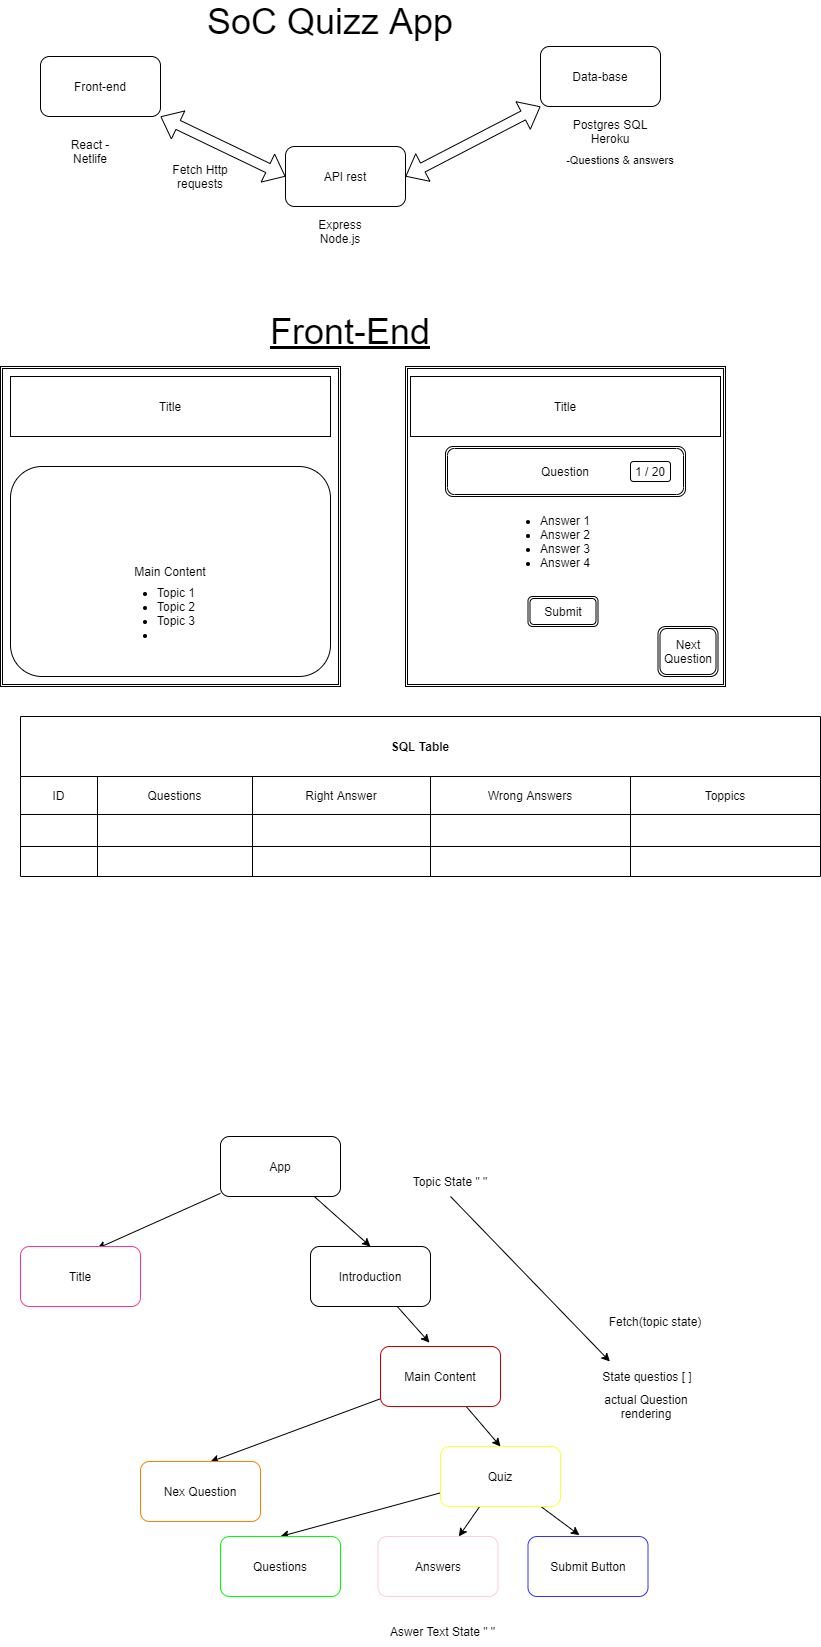

The diagram above was exported from draw.io. Its source (the exported page's mxGraphModel, read from the mxfile embedded in the PNG):
<mxGraphModel dx="847" dy="625" grid="1" gridSize="10" guides="1" tooltips="1" connect="1" arrows="1" fold="1" page="1" pageScale="1" pageWidth="850" pageHeight="1100" math="0" shadow="0">
  <root>
    <mxCell id="0" />
    <mxCell id="1" parent="0" />
    <mxCell id="54" value="" style="rounded=1;whiteSpace=wrap;html=1;" parent="1" vertex="1">
      <mxGeometry x="440" y="630" width="120" height="60" as="geometry" />
    </mxCell>
    <mxCell id="36" value="" style="rounded=1;whiteSpace=wrap;html=1;" parent="1" vertex="1">
      <mxGeometry x="30" y="510" width="320" height="230" as="geometry" />
    </mxCell>
    <mxCell id="2" value="Front-end" style="rounded=1;whiteSpace=wrap;html=1;" parent="1" vertex="1">
      <mxGeometry x="60" y="120" width="120" height="60" as="geometry" />
    </mxCell>
    <mxCell id="3" value="API rest" style="rounded=1;whiteSpace=wrap;html=1;" parent="1" vertex="1">
      <mxGeometry x="305" y="210" width="120" height="60" as="geometry" />
    </mxCell>
    <mxCell id="4" value="Data-base" style="rounded=1;whiteSpace=wrap;html=1;" parent="1" vertex="1">
      <mxGeometry x="560" y="110" width="120" height="60" as="geometry" />
    </mxCell>
    <mxCell id="5" value="" style="shape=flexArrow;endArrow=classic;startArrow=classic;html=1;entryX=0;entryY=0.5;entryDx=0;entryDy=0;exitX=1;exitY=1;exitDx=0;exitDy=0;" parent="1" source="2" target="3" edge="1">
      <mxGeometry width="100" height="100" relative="1" as="geometry">
        <mxPoint x="140" y="300" as="sourcePoint" />
        <mxPoint x="240" y="200" as="targetPoint" />
      </mxGeometry>
    </mxCell>
    <mxCell id="6" value="" style="shape=flexArrow;endArrow=classic;startArrow=classic;html=1;entryX=0;entryY=1;entryDx=0;entryDy=0;" parent="1" target="4" edge="1">
      <mxGeometry width="100" height="100" relative="1" as="geometry">
        <mxPoint x="425" y="240" as="sourcePoint" />
        <mxPoint x="525" y="140" as="targetPoint" />
      </mxGeometry>
    </mxCell>
    <mxCell id="7" value="&lt;font style=&quot;font-size: 36px&quot;&gt;SoC Quizz App&lt;/font&gt;" style="text;html=1;strokeColor=none;fillColor=none;align=center;verticalAlign=middle;whiteSpace=wrap;rounded=0;" parent="1" vertex="1">
      <mxGeometry x="130" y="70" width="440" height="30" as="geometry" />
    </mxCell>
    <mxCell id="10" value="&lt;font style=&quot;font-size: 11px&quot;&gt;-Questions &amp;amp; answers&lt;/font&gt;" style="text;html=1;strokeColor=none;fillColor=none;align=center;verticalAlign=middle;whiteSpace=wrap;rounded=0;fontSize=36;" parent="1" vertex="1">
      <mxGeometry x="570" y="200" width="140" height="30" as="geometry" />
    </mxCell>
    <mxCell id="11" value="SQL Table" style="shape=table;startSize=60;container=1;collapsible=0;childLayout=tableLayout;fontStyle=1;align=center;pointerEvents=1;" parent="1" vertex="1">
      <mxGeometry x="40" y="780" width="800" height="160" as="geometry" />
    </mxCell>
    <mxCell id="12" value="" style="shape=partialRectangle;html=1;whiteSpace=wrap;collapsible=0;dropTarget=0;pointerEvents=0;fillColor=none;top=0;left=0;bottom=0;right=0;points=[[0,0.5],[1,0.5]];portConstraint=eastwest;" parent="11" vertex="1">
      <mxGeometry y="60" width="800" height="38" as="geometry" />
    </mxCell>
    <mxCell id="15" value="ID" style="shape=partialRectangle;html=1;whiteSpace=wrap;connectable=0;fillColor=none;top=0;left=0;bottom=0;right=0;overflow=hidden;pointerEvents=1;" parent="12" vertex="1">
      <mxGeometry width="77" height="38" as="geometry">
        <mxRectangle width="77" height="38" as="alternateBounds" />
      </mxGeometry>
    </mxCell>
    <mxCell id="13" value="Questions" style="shape=partialRectangle;html=1;whiteSpace=wrap;connectable=0;fillColor=none;top=0;left=0;bottom=0;right=0;overflow=hidden;pointerEvents=1;" parent="12" vertex="1">
      <mxGeometry x="77" width="155" height="38" as="geometry">
        <mxRectangle width="155" height="38" as="alternateBounds" />
      </mxGeometry>
    </mxCell>
    <mxCell id="14" value="Right Answer" style="shape=partialRectangle;html=1;whiteSpace=wrap;connectable=0;fillColor=none;top=0;left=0;bottom=0;right=0;overflow=hidden;pointerEvents=1;" parent="12" vertex="1">
      <mxGeometry x="232" width="178" height="38" as="geometry">
        <mxRectangle width="178" height="38" as="alternateBounds" />
      </mxGeometry>
    </mxCell>
    <mxCell id="24" value="Wrong Answers" style="shape=partialRectangle;html=1;whiteSpace=wrap;connectable=0;fillColor=none;top=0;left=0;bottom=0;right=0;overflow=hidden;pointerEvents=1;" parent="12" vertex="1">
      <mxGeometry x="410" width="200" height="38" as="geometry">
        <mxRectangle width="200" height="38" as="alternateBounds" />
      </mxGeometry>
    </mxCell>
    <mxCell id="56" value="Toppics" style="shape=partialRectangle;html=1;whiteSpace=wrap;connectable=0;fillColor=none;top=0;left=0;bottom=0;right=0;overflow=hidden;pointerEvents=1;" parent="12" vertex="1">
      <mxGeometry x="610" width="190" height="38" as="geometry">
        <mxRectangle width="190" height="38" as="alternateBounds" />
      </mxGeometry>
    </mxCell>
    <mxCell id="20" value="" style="shape=partialRectangle;html=1;whiteSpace=wrap;collapsible=0;dropTarget=0;pointerEvents=0;fillColor=none;top=0;left=0;bottom=0;right=0;points=[[0,0.5],[1,0.5]];portConstraint=eastwest;" parent="11" vertex="1">
      <mxGeometry y="98" width="800" height="32" as="geometry" />
    </mxCell>
    <mxCell id="21" value="" style="shape=partialRectangle;html=1;whiteSpace=wrap;connectable=0;fillColor=none;top=0;left=0;bottom=0;right=0;overflow=hidden;pointerEvents=1;" parent="20" vertex="1">
      <mxGeometry width="77" height="32" as="geometry">
        <mxRectangle width="77" height="32" as="alternateBounds" />
      </mxGeometry>
    </mxCell>
    <mxCell id="22" value="" style="shape=partialRectangle;html=1;whiteSpace=wrap;connectable=0;fillColor=none;top=0;left=0;bottom=0;right=0;overflow=hidden;pointerEvents=1;" parent="20" vertex="1">
      <mxGeometry x="77" width="155" height="32" as="geometry">
        <mxRectangle width="155" height="32" as="alternateBounds" />
      </mxGeometry>
    </mxCell>
    <mxCell id="23" value="" style="shape=partialRectangle;html=1;whiteSpace=wrap;connectable=0;fillColor=none;top=0;left=0;bottom=0;right=0;overflow=hidden;pointerEvents=1;" parent="20" vertex="1">
      <mxGeometry x="232" width="178" height="32" as="geometry">
        <mxRectangle width="178" height="32" as="alternateBounds" />
      </mxGeometry>
    </mxCell>
    <mxCell id="25" style="shape=partialRectangle;html=1;whiteSpace=wrap;connectable=0;fillColor=none;top=0;left=0;bottom=0;right=0;overflow=hidden;pointerEvents=1;" parent="20" vertex="1">
      <mxGeometry x="410" width="200" height="32" as="geometry">
        <mxRectangle width="200" height="32" as="alternateBounds" />
      </mxGeometry>
    </mxCell>
    <mxCell id="57" style="shape=partialRectangle;html=1;whiteSpace=wrap;connectable=0;fillColor=none;top=0;left=0;bottom=0;right=0;overflow=hidden;pointerEvents=1;" parent="20" vertex="1">
      <mxGeometry x="610" width="190" height="32" as="geometry">
        <mxRectangle width="190" height="32" as="alternateBounds" />
      </mxGeometry>
    </mxCell>
    <mxCell id="16" value="" style="shape=partialRectangle;html=1;whiteSpace=wrap;collapsible=0;dropTarget=0;pointerEvents=0;fillColor=none;top=0;left=0;bottom=0;right=0;points=[[0,0.5],[1,0.5]];portConstraint=eastwest;" parent="11" vertex="1">
      <mxGeometry y="130" width="800" height="30" as="geometry" />
    </mxCell>
    <mxCell id="17" value="" style="shape=partialRectangle;html=1;whiteSpace=wrap;connectable=0;fillColor=none;top=0;left=0;bottom=0;right=0;overflow=hidden;pointerEvents=1;" parent="16" vertex="1">
      <mxGeometry width="77" height="30" as="geometry">
        <mxRectangle width="77" height="30" as="alternateBounds" />
      </mxGeometry>
    </mxCell>
    <mxCell id="18" value="" style="shape=partialRectangle;html=1;whiteSpace=wrap;connectable=0;fillColor=none;top=0;left=0;bottom=0;right=0;overflow=hidden;pointerEvents=1;" parent="16" vertex="1">
      <mxGeometry x="77" width="155" height="30" as="geometry">
        <mxRectangle width="155" height="30" as="alternateBounds" />
      </mxGeometry>
    </mxCell>
    <mxCell id="19" value="" style="shape=partialRectangle;html=1;whiteSpace=wrap;connectable=0;fillColor=none;top=0;left=0;bottom=0;right=0;overflow=hidden;pointerEvents=1;" parent="16" vertex="1">
      <mxGeometry x="232" width="178" height="30" as="geometry">
        <mxRectangle width="178" height="30" as="alternateBounds" />
      </mxGeometry>
    </mxCell>
    <mxCell id="26" style="shape=partialRectangle;html=1;whiteSpace=wrap;connectable=0;fillColor=none;top=0;left=0;bottom=0;right=0;overflow=hidden;pointerEvents=1;" parent="16" vertex="1">
      <mxGeometry x="410" width="200" height="30" as="geometry">
        <mxRectangle width="200" height="30" as="alternateBounds" />
      </mxGeometry>
    </mxCell>
    <mxCell id="58" style="shape=partialRectangle;html=1;whiteSpace=wrap;connectable=0;fillColor=none;top=0;left=0;bottom=0;right=0;overflow=hidden;pointerEvents=1;" parent="16" vertex="1">
      <mxGeometry x="610" width="190" height="30" as="geometry">
        <mxRectangle width="190" height="30" as="alternateBounds" />
      </mxGeometry>
    </mxCell>
    <mxCell id="27" value="" style="shape=ext;double=1;whiteSpace=wrap;html=1;aspect=fixed;" parent="1" vertex="1">
      <mxGeometry x="425" y="430" width="320" height="320" as="geometry" />
    </mxCell>
    <mxCell id="28" value="Question" style="shape=ext;double=1;rounded=1;whiteSpace=wrap;html=1;" parent="1" vertex="1">
      <mxGeometry x="465" y="510" width="240" height="50" as="geometry" />
    </mxCell>
    <mxCell id="29" value="&lt;ul&gt;&lt;li&gt;Answer 1&lt;/li&gt;&lt;li&gt;Answer 2&lt;/li&gt;&lt;li&gt;Answer 3&lt;/li&gt;&lt;li&gt;Answer 4&lt;/li&gt;&lt;/ul&gt;" style="text;strokeColor=none;fillColor=none;html=1;whiteSpace=wrap;verticalAlign=middle;overflow=hidden;" parent="1" vertex="1">
      <mxGeometry x="517.5" y="550" width="135" height="110" as="geometry" />
    </mxCell>
    <mxCell id="30" value="Submit" style="shape=ext;double=1;rounded=1;whiteSpace=wrap;html=1;" parent="1" vertex="1">
      <mxGeometry x="547.5" y="660" width="70" height="30" as="geometry" />
    </mxCell>
    <mxCell id="31" value="Next Question" style="shape=ext;double=1;rounded=1;whiteSpace=wrap;html=1;" parent="1" vertex="1">
      <mxGeometry x="677.5" y="690" width="60" height="50" as="geometry" />
    </mxCell>
    <mxCell id="32" value="" style="shape=ext;double=1;rounded=0;whiteSpace=wrap;html=1;" parent="1" vertex="1">
      <mxGeometry x="20" y="430" width="340" height="320" as="geometry" />
    </mxCell>
    <mxCell id="33" value="React - Netlife" style="text;html=1;strokeColor=none;fillColor=none;align=center;verticalAlign=middle;whiteSpace=wrap;rounded=0;" parent="1" vertex="1">
      <mxGeometry x="80" y="200" width="60" height="30" as="geometry" />
    </mxCell>
    <mxCell id="39" value="Title" style="rounded=0;whiteSpace=wrap;html=1;" parent="1" vertex="1">
      <mxGeometry x="30" y="440" width="320" height="60" as="geometry" />
    </mxCell>
    <mxCell id="40" value="Main Content" style="rounded=1;whiteSpace=wrap;html=1;" parent="1" vertex="1">
      <mxGeometry x="30" y="530" width="320" height="210" as="geometry" />
    </mxCell>
    <mxCell id="35" value="&lt;ul&gt;&lt;li&gt;Topic 1&lt;/li&gt;&lt;li&gt;Topic 2&lt;/li&gt;&lt;li&gt;Topic 3&lt;/li&gt;&lt;li&gt;&lt;br&gt;&lt;/li&gt;&lt;/ul&gt;" style="text;strokeColor=none;fillColor=none;html=1;whiteSpace=wrap;verticalAlign=middle;overflow=hidden;" parent="1" vertex="1">
      <mxGeometry x="135" y="635" width="110" height="80" as="geometry" />
    </mxCell>
    <mxCell id="41" value="Fetch Http requests" style="text;html=1;strokeColor=none;fillColor=none;align=center;verticalAlign=middle;whiteSpace=wrap;rounded=0;" parent="1" vertex="1">
      <mxGeometry x="190" y="225" width="60" height="30" as="geometry" />
    </mxCell>
    <mxCell id="42" value="Express Node.js" style="text;html=1;strokeColor=none;fillColor=none;align=center;verticalAlign=middle;whiteSpace=wrap;rounded=0;" parent="1" vertex="1">
      <mxGeometry x="330" y="280" width="60" height="30" as="geometry" />
    </mxCell>
    <mxCell id="43" value="Postgres SQL Heroku" style="text;html=1;strokeColor=none;fillColor=none;align=center;verticalAlign=middle;whiteSpace=wrap;rounded=0;" parent="1" vertex="1">
      <mxGeometry x="580" y="170" width="100" height="50" as="geometry" />
    </mxCell>
    <mxCell id="44" value="Title" style="rounded=0;whiteSpace=wrap;html=1;" parent="1" vertex="1">
      <mxGeometry x="430" y="440" width="310" height="60" as="geometry" />
    </mxCell>
    <mxCell id="45" value="1 / 20" style="rounded=1;whiteSpace=wrap;html=1;" parent="1" vertex="1">
      <mxGeometry x="650" y="525" width="40" height="20" as="geometry" />
    </mxCell>
    <mxCell id="55" value="&lt;font style=&quot;font-size: 36px&quot;&gt;&lt;u&gt;Front-End&lt;/u&gt;&lt;/font&gt;" style="text;html=1;strokeColor=none;fillColor=none;align=center;verticalAlign=middle;whiteSpace=wrap;rounded=0;" parent="1" vertex="1">
      <mxGeometry x="245" y="380" width="250" height="30" as="geometry" />
    </mxCell>
    <mxCell id="61" style="edgeStyle=none;html=1;entryX=0.638;entryY=0.034;entryDx=0;entryDy=0;entryPerimeter=0;" parent="1" source="59" target="60" edge="1">
      <mxGeometry relative="1" as="geometry" />
    </mxCell>
    <mxCell id="64" style="edgeStyle=none;html=1;entryX=0.5;entryY=0;entryDx=0;entryDy=0;" parent="1" source="59" target="62" edge="1">
      <mxGeometry relative="1" as="geometry" />
    </mxCell>
    <mxCell id="59" value="App" style="rounded=1;whiteSpace=wrap;html=1;" parent="1" vertex="1">
      <mxGeometry x="240" y="1200" width="120" height="60" as="geometry" />
    </mxCell>
    <mxCell id="60" value="Title" style="rounded=1;whiteSpace=wrap;html=1;strokeColor=#FF3399;" parent="1" vertex="1">
      <mxGeometry x="40" y="1310" width="120" height="60" as="geometry" />
    </mxCell>
    <mxCell id="66" style="edgeStyle=none;html=1;entryX=0.408;entryY=-0.064;entryDx=0;entryDy=0;entryPerimeter=0;" parent="1" source="62" target="63" edge="1">
      <mxGeometry relative="1" as="geometry" />
    </mxCell>
    <mxCell id="62" value="Introduction" style="rounded=1;whiteSpace=wrap;html=1;" parent="1" vertex="1">
      <mxGeometry x="330" y="1310" width="120" height="60" as="geometry" />
    </mxCell>
    <mxCell id="69" style="edgeStyle=none;html=1;entryX=0.5;entryY=0;entryDx=0;entryDy=0;" parent="1" source="63" target="67" edge="1">
      <mxGeometry relative="1" as="geometry" />
    </mxCell>
    <mxCell id="70" style="edgeStyle=none;html=1;entryX=0.582;entryY=0.006;entryDx=0;entryDy=0;entryPerimeter=0;" parent="1" source="63" target="68" edge="1">
      <mxGeometry relative="1" as="geometry" />
    </mxCell>
    <mxCell id="63" value="Main Content" style="rounded=1;whiteSpace=wrap;html=1;strokeColor=#CC0000;" parent="1" vertex="1">
      <mxGeometry x="400" y="1410" width="120" height="60" as="geometry" />
    </mxCell>
    <mxCell id="74" style="edgeStyle=none;html=1;entryX=0.5;entryY=0;entryDx=0;entryDy=0;" parent="1" source="67" target="71" edge="1">
      <mxGeometry relative="1" as="geometry" />
    </mxCell>
    <mxCell id="75" style="edgeStyle=none;html=1;" parent="1" source="67" target="72" edge="1">
      <mxGeometry relative="1" as="geometry" />
    </mxCell>
    <mxCell id="76" style="edgeStyle=none;html=1;entryX=0.429;entryY=-0.022;entryDx=0;entryDy=0;entryPerimeter=0;" parent="1" source="67" target="73" edge="1">
      <mxGeometry relative="1" as="geometry" />
    </mxCell>
    <mxCell id="67" value="Quiz" style="rounded=1;whiteSpace=wrap;html=1;strokeColor=#FFFF33;" parent="1" vertex="1">
      <mxGeometry x="460" y="1510" width="120" height="60" as="geometry" />
    </mxCell>
    <mxCell id="68" value="Nex Question" style="rounded=1;whiteSpace=wrap;html=1;strokeColor=#FF8000;" parent="1" vertex="1">
      <mxGeometry x="160" y="1525" width="120" height="60" as="geometry" />
    </mxCell>
    <mxCell id="71" value="Questions" style="rounded=1;whiteSpace=wrap;html=1;strokeColor=#00FF00;" parent="1" vertex="1">
      <mxGeometry x="240" y="1600" width="120" height="60" as="geometry" />
    </mxCell>
    <mxCell id="72" value="Answers" style="rounded=1;whiteSpace=wrap;html=1;strokeColor=#FFCCE6;" parent="1" vertex="1">
      <mxGeometry x="397.5" y="1600" width="120" height="60" as="geometry" />
    </mxCell>
    <mxCell id="73" value="Submit Button" style="rounded=1;whiteSpace=wrap;html=1;strokeColor=#3333FF;" parent="1" vertex="1">
      <mxGeometry x="547.5" y="1600" width="120" height="60" as="geometry" />
    </mxCell>
    <mxCell id="77" value="Topic State &quot; &quot;" style="text;html=1;strokeColor=none;fillColor=none;align=center;verticalAlign=middle;whiteSpace=wrap;rounded=0;" parent="1" vertex="1">
      <mxGeometry x="340" y="1230" width="260" height="30" as="geometry" />
    </mxCell>
    <mxCell id="78" value="State questios [ ]" style="text;html=1;strokeColor=none;fillColor=none;align=center;verticalAlign=middle;whiteSpace=wrap;rounded=0;" parent="1" vertex="1">
      <mxGeometry x="592.5" y="1425" width="147.5" height="30" as="geometry" />
    </mxCell>
    <mxCell id="79" value="" style="endArrow=classic;html=1;entryX=0.25;entryY=0;entryDx=0;entryDy=0;exitX=0.5;exitY=1;exitDx=0;exitDy=0;" parent="1" source="77" target="78" edge="1">
      <mxGeometry width="50" height="50" relative="1" as="geometry">
        <mxPoint x="480" y="1410" as="sourcePoint" />
        <mxPoint x="530" y="1360" as="targetPoint" />
      </mxGeometry>
    </mxCell>
    <mxCell id="80" value="Fetch(topic state)" style="text;html=1;strokeColor=none;fillColor=none;align=center;verticalAlign=middle;whiteSpace=wrap;rounded=0;" parent="1" vertex="1">
      <mxGeometry x="617.5" y="1370" width="113.75" height="30" as="geometry" />
    </mxCell>
    <mxCell id="81" value="actual Question rendering" style="text;html=1;strokeColor=none;fillColor=none;align=center;verticalAlign=middle;whiteSpace=wrap;rounded=0;" parent="1" vertex="1">
      <mxGeometry x="611.25" y="1455" width="110" height="30" as="geometry" />
    </mxCell>
    <mxCell id="83" value="Aswer Text State &quot; &quot;" style="text;html=1;strokeColor=none;fillColor=none;align=center;verticalAlign=middle;whiteSpace=wrap;rounded=0;" parent="1" vertex="1">
      <mxGeometry x="405" y="1680" width="115" height="30" as="geometry" />
    </mxCell>
  </root>
</mxGraphModel>